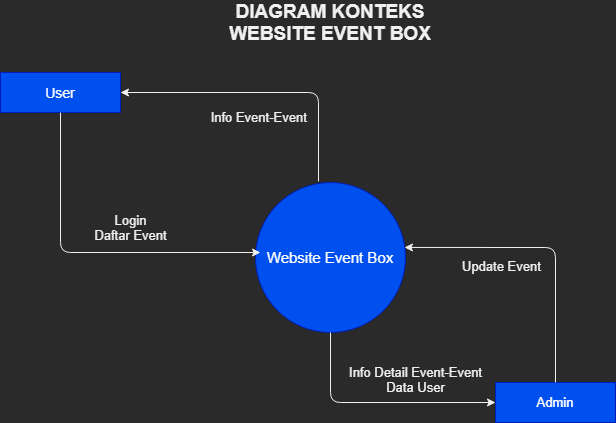

The diagram above was exported from draw.io. Its source (the exported page's mxGraphModel, read from the mxfile embedded in the PNG):
<mxGraphModel dx="648" dy="470" grid="1" gridSize="10" guides="1" tooltips="1" connect="1" arrows="1" fold="1" page="1" pageScale="1" pageWidth="850" pageHeight="1100" math="0" shadow="0">
  <root>
    <mxCell id="0" />
    <mxCell id="1" parent="0" />
    <mxCell id="ZLHd44sqcg0C6V1vkCUh-1" value="&lt;font style=&quot;font-size: 15px&quot;&gt;Website Event Box&lt;/font&gt;" style="ellipse;whiteSpace=wrap;html=1;aspect=fixed;fillColor=#0050ef;strokeColor=#001DBC;fontColor=#ffffff;" vertex="1" parent="1">
      <mxGeometry x="305" y="200" width="150" height="150" as="geometry" />
    </mxCell>
    <mxCell id="ZLHd44sqcg0C6V1vkCUh-2" value="&lt;font style=&quot;font-size: 14px&quot;&gt;User&lt;/font&gt;" style="rounded=0;whiteSpace=wrap;html=1;fillColor=#0050ef;strokeColor=#001DBC;fontColor=#ffffff;" vertex="1" parent="1">
      <mxGeometry x="50" y="90" width="120" height="40" as="geometry" />
    </mxCell>
    <mxCell id="ZLHd44sqcg0C6V1vkCUh-4" value="" style="endArrow=classic;html=1;entryX=1;entryY=0.5;entryDx=0;entryDy=0;exitX=0.42;exitY=-0.007;exitDx=0;exitDy=0;exitPerimeter=0;" edge="1" parent="1" source="ZLHd44sqcg0C6V1vkCUh-1" target="ZLHd44sqcg0C6V1vkCUh-2">
      <mxGeometry width="50" height="50" relative="1" as="geometry">
        <mxPoint x="360" y="150" as="sourcePoint" />
        <mxPoint x="340" y="250" as="targetPoint" />
        <Array as="points">
          <mxPoint x="368" y="110" />
        </Array>
      </mxGeometry>
    </mxCell>
    <mxCell id="ZLHd44sqcg0C6V1vkCUh-5" value="&lt;font style=&quot;font-size: 13px&quot;&gt;Login&lt;br&gt;Daftar Event&lt;/font&gt;" style="text;html=1;align=center;verticalAlign=middle;resizable=0;points=[];autosize=1;" vertex="1" parent="1">
      <mxGeometry x="135" y="230" width="90" height="30" as="geometry" />
    </mxCell>
    <mxCell id="ZLHd44sqcg0C6V1vkCUh-6" value="" style="endArrow=classic;html=1;exitX=0.5;exitY=1;exitDx=0;exitDy=0;" edge="1" parent="1" source="ZLHd44sqcg0C6V1vkCUh-2">
      <mxGeometry width="50" height="50" relative="1" as="geometry">
        <mxPoint x="290" y="300" as="sourcePoint" />
        <mxPoint x="310" y="270" as="targetPoint" />
        <Array as="points">
          <mxPoint x="110" y="270" />
        </Array>
      </mxGeometry>
    </mxCell>
    <mxCell id="ZLHd44sqcg0C6V1vkCUh-8" value="&lt;font style=&quot;font-size: 13px&quot;&gt;Info Event-Event&amp;nbsp;&lt;/font&gt;" style="text;html=1;align=center;verticalAlign=middle;resizable=0;points=[];autosize=1;" vertex="1" parent="1">
      <mxGeometry x="250" y="125" width="120" height="20" as="geometry" />
    </mxCell>
    <mxCell id="ZLHd44sqcg0C6V1vkCUh-16" value="&lt;font style=&quot;font-size: 13px&quot;&gt;Admin&lt;/font&gt;" style="rounded=0;whiteSpace=wrap;html=1;fillColor=#0050ef;strokeColor=#001DBC;fontColor=#ffffff;" vertex="1" parent="1">
      <mxGeometry x="545" y="400" width="120" height="40" as="geometry" />
    </mxCell>
    <mxCell id="ZLHd44sqcg0C6V1vkCUh-17" value="" style="endArrow=classic;html=1;exitX=0.5;exitY=1;exitDx=0;exitDy=0;entryX=0;entryY=0.5;entryDx=0;entryDy=0;" edge="1" parent="1" source="ZLHd44sqcg0C6V1vkCUh-1" target="ZLHd44sqcg0C6V1vkCUh-16">
      <mxGeometry width="50" height="50" relative="1" as="geometry">
        <mxPoint x="370" y="300" as="sourcePoint" />
        <mxPoint x="420" y="250" as="targetPoint" />
        <Array as="points">
          <mxPoint x="380" y="420" />
        </Array>
      </mxGeometry>
    </mxCell>
    <mxCell id="ZLHd44sqcg0C6V1vkCUh-18" value="" style="endArrow=classic;html=1;exitX=0.5;exitY=0;exitDx=0;exitDy=0;entryX=0.993;entryY=0.433;entryDx=0;entryDy=0;entryPerimeter=0;" edge="1" parent="1" source="ZLHd44sqcg0C6V1vkCUh-16" target="ZLHd44sqcg0C6V1vkCUh-1">
      <mxGeometry width="50" height="50" relative="1" as="geometry">
        <mxPoint x="370" y="300" as="sourcePoint" />
        <mxPoint x="454" y="269" as="targetPoint" />
        <Array as="points">
          <mxPoint x="605" y="265" />
        </Array>
      </mxGeometry>
    </mxCell>
    <mxCell id="ZLHd44sqcg0C6V1vkCUh-19" value="&lt;font style=&quot;font-size: 13px&quot;&gt;Info Detail Event-Event&lt;br&gt;Data User&lt;br&gt;&lt;br&gt;&lt;/font&gt;" style="text;html=1;align=center;verticalAlign=middle;resizable=0;points=[];autosize=1;" vertex="1" parent="1">
      <mxGeometry x="390" y="380" width="150" height="50" as="geometry" />
    </mxCell>
    <mxCell id="ZLHd44sqcg0C6V1vkCUh-20" value="&lt;span style=&quot;color: rgb(240, 240, 240); font-family: helvetica; font-size: 13px; font-style: normal; font-weight: 400; letter-spacing: normal; text-align: center; text-indent: 0px; text-transform: none; word-spacing: 0px; background-color: rgb(42, 42, 42); display: inline; float: none;&quot;&gt;Update Event&lt;/span&gt;" style="text;whiteSpace=wrap;html=1;" vertex="1" parent="1">
      <mxGeometry x="510" y="270" width="100" height="30" as="geometry" />
    </mxCell>
    <mxCell id="ZLHd44sqcg0C6V1vkCUh-21" value="&lt;font style=&quot;font-size: 19px&quot;&gt;&lt;b&gt;DIAGRAM KONTEKS&lt;br&gt;WEBSITE EVENT BOX&lt;/b&gt;&lt;/font&gt;" style="text;html=1;strokeColor=none;fillColor=none;align=center;verticalAlign=middle;whiteSpace=wrap;rounded=0;" vertex="1" parent="1">
      <mxGeometry x="270" y="30" width="220" height="20" as="geometry" />
    </mxCell>
  </root>
</mxGraphModel>